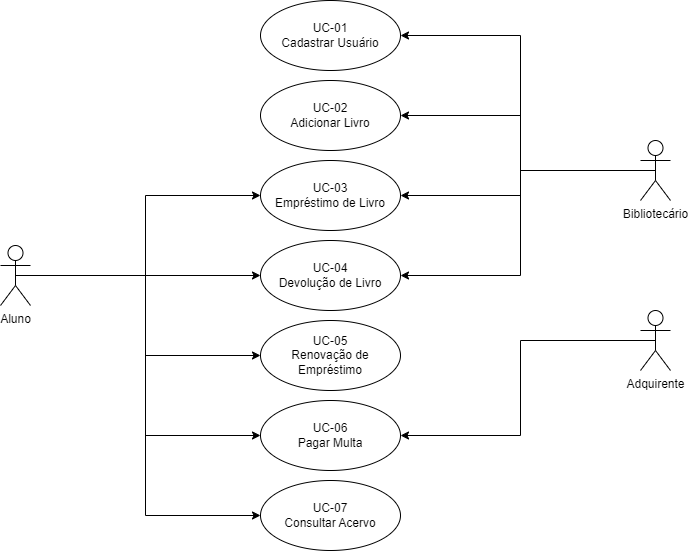

The diagram above was exported from draw.io. Its source (the exported page's mxGraphModel, read from the mxfile embedded in the PNG):
<mxGraphModel dx="1393" dy="758" grid="1" gridSize="10" guides="1" tooltips="1" connect="1" arrows="1" fold="1" page="1" pageScale="1" pageWidth="827" pageHeight="1169" math="0" shadow="0">
  <root>
    <mxCell id="0" />
    <mxCell id="1" parent="0" />
    <mxCell id="HLIm34pfs3gvVgDc6ffy-5" style="edgeStyle=orthogonalEdgeStyle;rounded=0;orthogonalLoop=1;jettySize=auto;html=1;exitX=0.5;exitY=0.5;exitDx=0;exitDy=0;exitPerimeter=0;entryX=0;entryY=0.5;entryDx=0;entryDy=0;" parent="1" source="WW_aEG-MbKJv_ytI4mam-1" target="WW_aEG-MbKJv_ytI4mam-10" edge="1">
      <mxGeometry relative="1" as="geometry" />
    </mxCell>
    <mxCell id="HLIm34pfs3gvVgDc6ffy-6" style="edgeStyle=orthogonalEdgeStyle;rounded=0;orthogonalLoop=1;jettySize=auto;html=1;exitX=0.5;exitY=0.5;exitDx=0;exitDy=0;exitPerimeter=0;" parent="1" source="WW_aEG-MbKJv_ytI4mam-1" target="WW_aEG-MbKJv_ytI4mam-11" edge="1">
      <mxGeometry relative="1" as="geometry" />
    </mxCell>
    <mxCell id="HLIm34pfs3gvVgDc6ffy-7" style="edgeStyle=orthogonalEdgeStyle;rounded=0;orthogonalLoop=1;jettySize=auto;html=1;exitX=0.5;exitY=0.5;exitDx=0;exitDy=0;exitPerimeter=0;entryX=0;entryY=0.5;entryDx=0;entryDy=0;" parent="1" source="WW_aEG-MbKJv_ytI4mam-1" target="WW_aEG-MbKJv_ytI4mam-12" edge="1">
      <mxGeometry relative="1" as="geometry" />
    </mxCell>
    <mxCell id="HLIm34pfs3gvVgDc6ffy-8" style="edgeStyle=orthogonalEdgeStyle;rounded=0;orthogonalLoop=1;jettySize=auto;html=1;exitX=0.5;exitY=0.5;exitDx=0;exitDy=0;exitPerimeter=0;entryX=0;entryY=0.5;entryDx=0;entryDy=0;" parent="1" source="WW_aEG-MbKJv_ytI4mam-1" target="WW_aEG-MbKJv_ytI4mam-13" edge="1">
      <mxGeometry relative="1" as="geometry" />
    </mxCell>
    <mxCell id="HLIm34pfs3gvVgDc6ffy-9" style="edgeStyle=orthogonalEdgeStyle;rounded=0;orthogonalLoop=1;jettySize=auto;html=1;exitX=0.5;exitY=0.5;exitDx=0;exitDy=0;exitPerimeter=0;entryX=0;entryY=0.5;entryDx=0;entryDy=0;" parent="1" source="WW_aEG-MbKJv_ytI4mam-1" target="WW_aEG-MbKJv_ytI4mam-14" edge="1">
      <mxGeometry relative="1" as="geometry" />
    </mxCell>
    <mxCell id="WW_aEG-MbKJv_ytI4mam-1" value="Aluno" style="shape=umlActor;verticalLabelPosition=bottom;verticalAlign=top;html=1;" parent="1" vertex="1">
      <mxGeometry x="70" y="285" width="30" height="60" as="geometry" />
    </mxCell>
    <mxCell id="HLIm34pfs3gvVgDc6ffy-10" style="edgeStyle=orthogonalEdgeStyle;rounded=0;orthogonalLoop=1;jettySize=auto;html=1;exitX=0.5;exitY=0.5;exitDx=0;exitDy=0;exitPerimeter=0;entryX=1;entryY=0.5;entryDx=0;entryDy=0;" parent="1" source="WW_aEG-MbKJv_ytI4mam-2" target="WW_aEG-MbKJv_ytI4mam-8" edge="1">
      <mxGeometry relative="1" as="geometry" />
    </mxCell>
    <mxCell id="HLIm34pfs3gvVgDc6ffy-11" style="edgeStyle=orthogonalEdgeStyle;rounded=0;orthogonalLoop=1;jettySize=auto;html=1;exitX=0.5;exitY=0.5;exitDx=0;exitDy=0;exitPerimeter=0;entryX=1;entryY=0.5;entryDx=0;entryDy=0;" parent="1" source="WW_aEG-MbKJv_ytI4mam-2" target="WW_aEG-MbKJv_ytI4mam-9" edge="1">
      <mxGeometry relative="1" as="geometry" />
    </mxCell>
    <mxCell id="HLIm34pfs3gvVgDc6ffy-12" style="edgeStyle=orthogonalEdgeStyle;rounded=0;orthogonalLoop=1;jettySize=auto;html=1;exitX=0.5;exitY=0.5;exitDx=0;exitDy=0;exitPerimeter=0;entryX=1;entryY=0.5;entryDx=0;entryDy=0;" parent="1" source="WW_aEG-MbKJv_ytI4mam-2" target="WW_aEG-MbKJv_ytI4mam-10" edge="1">
      <mxGeometry relative="1" as="geometry" />
    </mxCell>
    <mxCell id="HLIm34pfs3gvVgDc6ffy-13" style="edgeStyle=orthogonalEdgeStyle;rounded=0;orthogonalLoop=1;jettySize=auto;html=1;exitX=0.5;exitY=0.5;exitDx=0;exitDy=0;exitPerimeter=0;entryX=1;entryY=0.5;entryDx=0;entryDy=0;" parent="1" source="WW_aEG-MbKJv_ytI4mam-2" target="WW_aEG-MbKJv_ytI4mam-11" edge="1">
      <mxGeometry relative="1" as="geometry" />
    </mxCell>
    <mxCell id="WW_aEG-MbKJv_ytI4mam-2" value="Bibliotecário" style="shape=umlActor;verticalLabelPosition=bottom;verticalAlign=top;html=1;" parent="1" vertex="1">
      <mxGeometry x="710" y="180" width="30" height="60" as="geometry" />
    </mxCell>
    <mxCell id="HLIm34pfs3gvVgDc6ffy-14" style="edgeStyle=orthogonalEdgeStyle;rounded=0;orthogonalLoop=1;jettySize=auto;html=1;exitX=0.5;exitY=0.5;exitDx=0;exitDy=0;exitPerimeter=0;entryX=1;entryY=0.5;entryDx=0;entryDy=0;" parent="1" source="WW_aEG-MbKJv_ytI4mam-7" target="WW_aEG-MbKJv_ytI4mam-13" edge="1">
      <mxGeometry relative="1" as="geometry" />
    </mxCell>
    <mxCell id="WW_aEG-MbKJv_ytI4mam-7" value="Adquirente" style="shape=umlActor;verticalLabelPosition=bottom;verticalAlign=top;html=1;" parent="1" vertex="1">
      <mxGeometry x="710" y="350" width="30" height="60" as="geometry" />
    </mxCell>
    <mxCell id="WW_aEG-MbKJv_ytI4mam-8" value="UC-01&lt;br&gt;Cadastrar Usuário" style="ellipse;whiteSpace=wrap;html=1;" parent="1" vertex="1">
      <mxGeometry x="330" y="40" width="140" height="70" as="geometry" />
    </mxCell>
    <mxCell id="WW_aEG-MbKJv_ytI4mam-9" value="UC-02&lt;br&gt;Adicionar Livro" style="ellipse;whiteSpace=wrap;html=1;" parent="1" vertex="1">
      <mxGeometry x="330" y="120" width="140" height="70" as="geometry" />
    </mxCell>
    <mxCell id="WW_aEG-MbKJv_ytI4mam-10" value="UC-03&lt;br&gt;Empréstimo de Livro" style="ellipse;whiteSpace=wrap;html=1;" parent="1" vertex="1">
      <mxGeometry x="330" y="200" width="140" height="70" as="geometry" />
    </mxCell>
    <mxCell id="WW_aEG-MbKJv_ytI4mam-11" value="UC-04&lt;br&gt;Devolução de Livro" style="ellipse;whiteSpace=wrap;html=1;" parent="1" vertex="1">
      <mxGeometry x="330" y="280" width="140" height="70" as="geometry" />
    </mxCell>
    <mxCell id="WW_aEG-MbKJv_ytI4mam-12" value="UC-05&lt;br&gt;Renovação de Empréstimo" style="ellipse;whiteSpace=wrap;html=1;" parent="1" vertex="1">
      <mxGeometry x="330" y="360" width="140" height="70" as="geometry" />
    </mxCell>
    <mxCell id="WW_aEG-MbKJv_ytI4mam-13" value="UC-06&lt;br&gt;Pagar Multa" style="ellipse;whiteSpace=wrap;html=1;" parent="1" vertex="1">
      <mxGeometry x="330" y="440" width="140" height="70" as="geometry" />
    </mxCell>
    <mxCell id="WW_aEG-MbKJv_ytI4mam-14" value="UC-07&lt;br&gt;Consultar Acervo" style="ellipse;whiteSpace=wrap;html=1;" parent="1" vertex="1">
      <mxGeometry x="330" y="520" width="140" height="70" as="geometry" />
    </mxCell>
  </root>
</mxGraphModel>